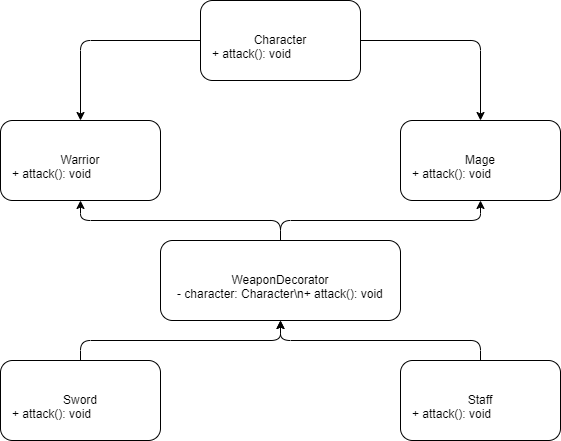

The diagram above was exported from draw.io. Its source (the exported page's mxGraphModel, read from the mxfile embedded in the PNG):
<mxGraphModel dx="1050" dy="621" grid="1" gridSize="10" guides="1" tooltips="1" connect="1" arrows="1" fold="1" page="1" pageScale="1" pageWidth="827" pageHeight="1169" math="0" shadow="0">
  <root>
    <mxCell id="0" />
    <mxCell id="1" parent="0" />
    <mxCell id="mlUtA1W6l4cSh1sjsFjH-1" value="Character" style="rounded=1;whiteSpace=wrap;html=1;" parent="1" vertex="1">
      <mxGeometry x="320" y="40" width="160" height="80" as="geometry" />
    </mxCell>
    <mxCell id="mlUtA1W6l4cSh1sjsFjH-2" value="+ attack(): void" style="text;html=1;" parent="mlUtA1W6l4cSh1sjsFjH-1" vertex="1">
      <mxGeometry x="10" y="40" width="140" height="20" as="geometry" />
    </mxCell>
    <mxCell id="mlUtA1W6l4cSh1sjsFjH-3" value="Warrior" style="rounded=1;whiteSpace=wrap;html=1;" parent="1" vertex="1">
      <mxGeometry x="120" y="160" width="160" height="80" as="geometry" />
    </mxCell>
    <mxCell id="mlUtA1W6l4cSh1sjsFjH-4" value="+ attack(): void" style="text;html=1;" parent="mlUtA1W6l4cSh1sjsFjH-3" vertex="1">
      <mxGeometry x="10" y="40" width="140" height="20" as="geometry" />
    </mxCell>
    <mxCell id="mlUtA1W6l4cSh1sjsFjH-5" value="Mage" style="rounded=1;whiteSpace=wrap;html=1;" parent="1" vertex="1">
      <mxGeometry x="520" y="160" width="160" height="80" as="geometry" />
    </mxCell>
    <mxCell id="mlUtA1W6l4cSh1sjsFjH-6" value="+ attack(): void" style="text;html=1;" parent="mlUtA1W6l4cSh1sjsFjH-5" vertex="1">
      <mxGeometry x="10" y="40" width="140" height="20" as="geometry" />
    </mxCell>
    <mxCell id="mlUtA1W6l4cSh1sjsFjH-7" value="WeaponDecorator" style="rounded=1;whiteSpace=wrap;html=1;" parent="1" vertex="1">
      <mxGeometry x="280" y="280" width="240" height="80" as="geometry" />
    </mxCell>
    <mxCell id="mlUtA1W6l4cSh1sjsFjH-8" value="- character: Character\n+ attack(): void" style="text;html=1;" parent="mlUtA1W6l4cSh1sjsFjH-7" vertex="1">
      <mxGeometry x="15" y="40" width="210" height="40" as="geometry" />
    </mxCell>
    <mxCell id="mlUtA1W6l4cSh1sjsFjH-9" value="Sword" style="rounded=1;whiteSpace=wrap;html=1;" parent="1" vertex="1">
      <mxGeometry x="120" y="400" width="160" height="80" as="geometry" />
    </mxCell>
    <mxCell id="mlUtA1W6l4cSh1sjsFjH-10" value="+ attack(): void" style="text;html=1;" parent="mlUtA1W6l4cSh1sjsFjH-9" vertex="1">
      <mxGeometry x="10" y="40" width="140" height="20" as="geometry" />
    </mxCell>
    <mxCell id="mlUtA1W6l4cSh1sjsFjH-11" value="Staff" style="rounded=1;whiteSpace=wrap;html=1;" parent="1" vertex="1">
      <mxGeometry x="520" y="400" width="160" height="80" as="geometry" />
    </mxCell>
    <mxCell id="mlUtA1W6l4cSh1sjsFjH-12" value="+ attack(): void" style="text;html=1;" parent="mlUtA1W6l4cSh1sjsFjH-11" vertex="1">
      <mxGeometry x="10" y="40" width="140" height="20" as="geometry" />
    </mxCell>
    <mxCell id="mlUtA1W6l4cSh1sjsFjH-13" style="edgeStyle=orthogonalEdgeStyle;rounded=1;" parent="1" source="mlUtA1W6l4cSh1sjsFjH-1" target="mlUtA1W6l4cSh1sjsFjH-3" edge="1">
      <mxGeometry relative="1" as="geometry" />
    </mxCell>
    <mxCell id="mlUtA1W6l4cSh1sjsFjH-14" style="edgeStyle=orthogonalEdgeStyle;rounded=1;" parent="1" source="mlUtA1W6l4cSh1sjsFjH-1" target="mlUtA1W6l4cSh1sjsFjH-5" edge="1">
      <mxGeometry relative="1" as="geometry" />
    </mxCell>
    <mxCell id="mlUtA1W6l4cSh1sjsFjH-15" style="edgeStyle=orthogonalEdgeStyle;rounded=1;" parent="1" source="mlUtA1W6l4cSh1sjsFjH-7" target="mlUtA1W6l4cSh1sjsFjH-3" edge="1">
      <mxGeometry relative="1" as="geometry" />
    </mxCell>
    <mxCell id="mlUtA1W6l4cSh1sjsFjH-16" style="edgeStyle=orthogonalEdgeStyle;rounded=1;" parent="1" source="mlUtA1W6l4cSh1sjsFjH-7" target="mlUtA1W6l4cSh1sjsFjH-5" edge="1">
      <mxGeometry relative="1" as="geometry" />
    </mxCell>
    <mxCell id="mlUtA1W6l4cSh1sjsFjH-17" style="edgeStyle=orthogonalEdgeStyle;rounded=1;" parent="1" source="mlUtA1W6l4cSh1sjsFjH-9" target="mlUtA1W6l4cSh1sjsFjH-7" edge="1">
      <mxGeometry relative="1" as="geometry" />
    </mxCell>
    <mxCell id="mlUtA1W6l4cSh1sjsFjH-18" style="edgeStyle=orthogonalEdgeStyle;rounded=1;" parent="1" source="mlUtA1W6l4cSh1sjsFjH-11" target="mlUtA1W6l4cSh1sjsFjH-7" edge="1">
      <mxGeometry relative="1" as="geometry" />
    </mxCell>
  </root>
</mxGraphModel>